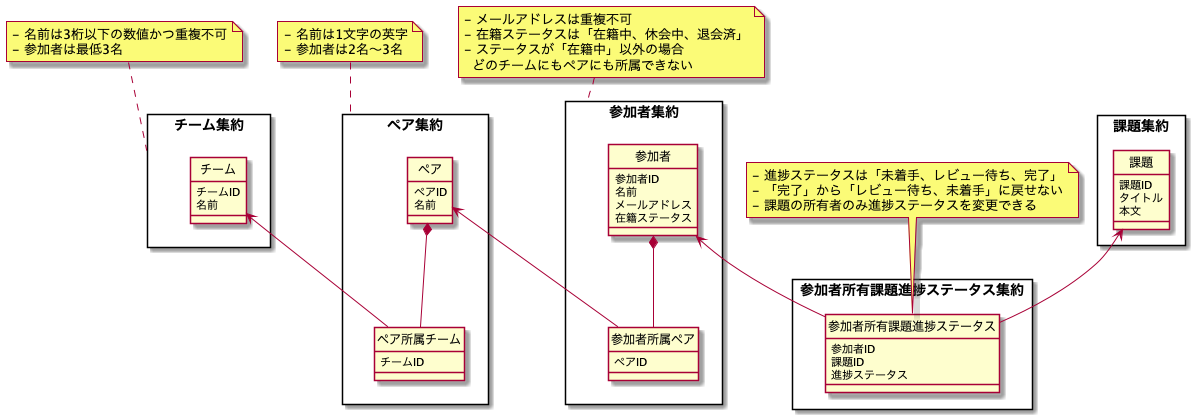

The diagram above was rendered by PlantUML. Its source (embedded in the PNG):
@startuml domain-model

' hide the spot
hide circle

rectangle チーム集約 {
  entity チーム {
    チームID
    名前
  }
}
note top of チーム集約
- 名前は3桁以下の数値かつ重複不可
- 参加者は最低3名
end note

rectangle ペア集約 {
  entity ペア {
    ペアID
    名前
  }
  entity ペア所属チーム {
    チームID
  }
}
note top of ペア集約
- 名前は1文字の英字
- 参加者は2名〜3名
end note

rectangle 参加者集約 {
  entity 参加者 {
    参加者ID
    名前
    メールアドレス
    在籍ステータス
  }
  entity 参加者所属ペア {
    ペアID
  }
}
note top of 参加者集約
- メールアドレスは重複不可
- 在籍ステータスは「在籍中、休会中、退会済」
- ステータスが「在籍中」以外の場合
  どのチームにもペアにも所属できない
end note

rectangle 課題集約 {
  entity 課題 {
    課題ID
    タイトル
    本文
  }
}

rectangle 参加者所有課題進捗ステータス集約 {
  entity 参加者所有課題進捗ステータス {
    参加者ID
    課題ID
    進捗ステータス
  }
}
note top of 参加者所有課題進捗ステータス
- 進捗ステータスは「未着手、レビュー待ち、完了」
- 「完了」から「レビュー待ち、未着手」に戻せない
- 課題の所有者のみ進捗ステータスを変更できる
end note

チーム <-- ペア所属チーム
ペア *-- ペア所属チーム
参加者 *-- 参加者所属ペア
ペア <-- 参加者所属ペア
参加者 <-- 参加者所有課題進捗ステータス
課題 <-- 参加者所有課題進捗ステータス

@enduml